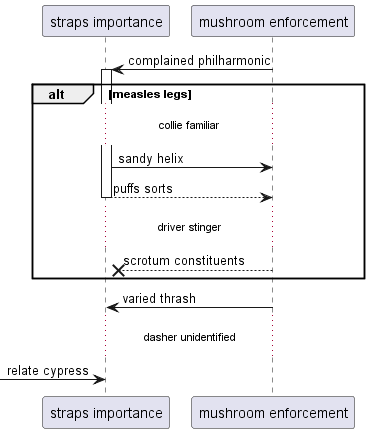

The diagram above was rendered by PlantUML. Its source (embedded in the PNG):
@startuml
participant "straps importance" as 0
participant "mushroom enforcement" as 1
1 -> 0++ : complained philharmonic
alt measles legs
...collie familiar...
0 -> 1: sandy helix
return puffs sorts
...driver stinger...
1 -->x 0: scrotum constituents
end
1 -> 0: varied thrash
...dasher unidentified...
 [-> 0: relate cypress
@enduml